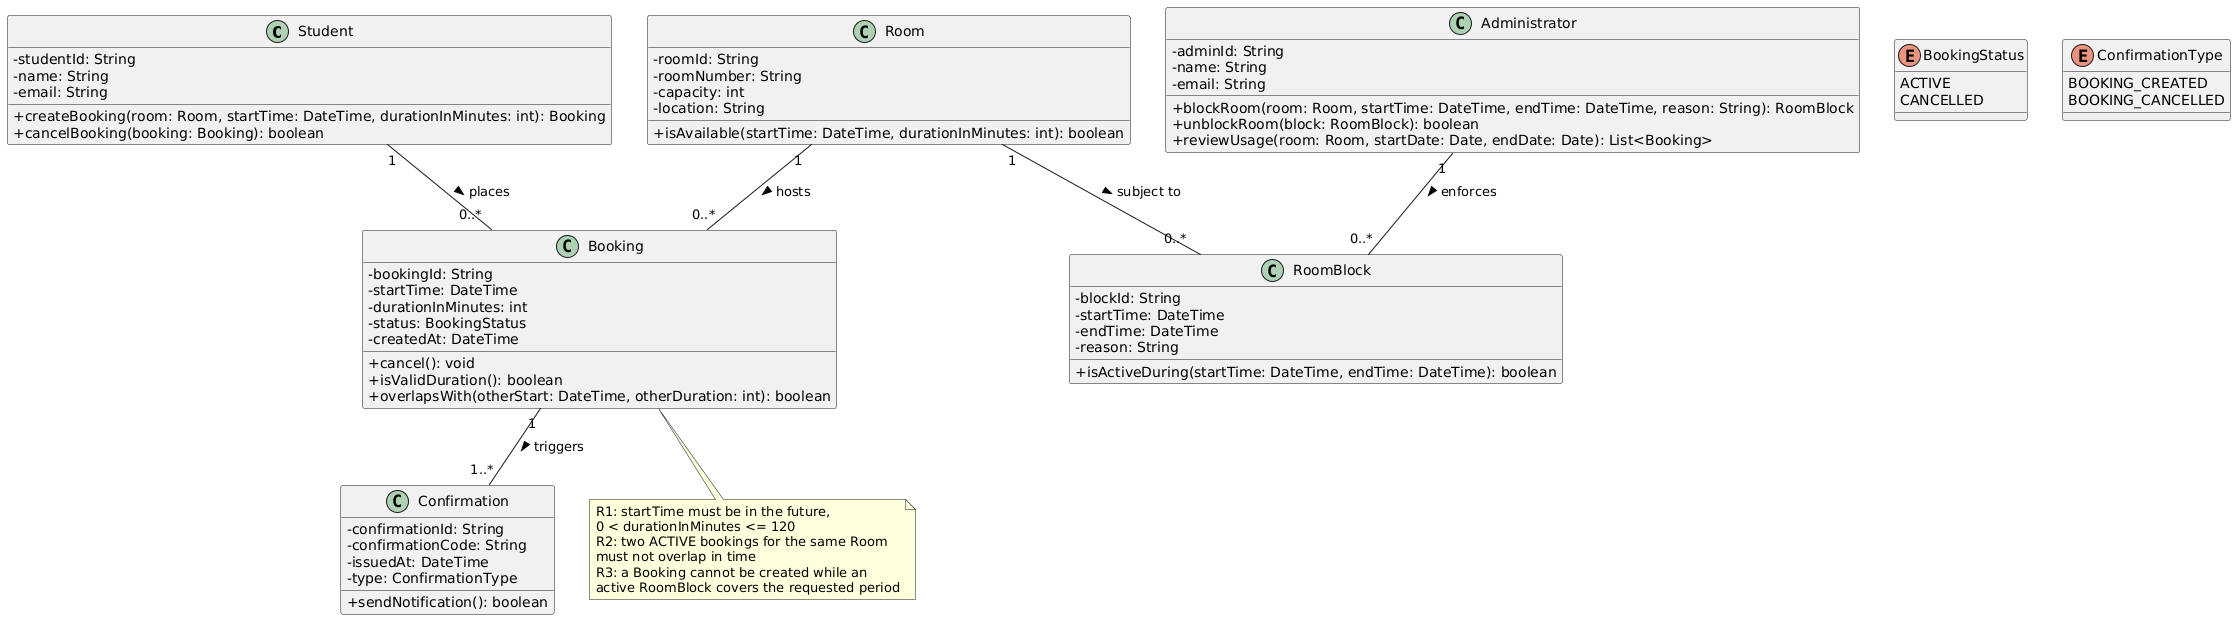

The diagram above was rendered by PlantUML. Its source (embedded in the PNG):
@startuml
skinparam classAttributeIconSize 0

class Student {
  - studentId: String
  - name: String
  - email: String
  + createBooking(room: Room, startTime: DateTime, durationInMinutes: int): Booking
  + cancelBooking(booking: Booking): boolean
}

class Administrator {
  - adminId: String
  - name: String
  - email: String
  + blockRoom(room: Room, startTime: DateTime, endTime: DateTime, reason: String): RoomBlock
  + unblockRoom(block: RoomBlock): boolean
  + reviewUsage(room: Room, startDate: Date, endDate: Date): List<Booking>
}

class Room {
  - roomId: String
  - roomNumber: String
  - capacity: int
  - location: String
  + isAvailable(startTime: DateTime, durationInMinutes: int): boolean
}

class Booking {
  - bookingId: String
  - startTime: DateTime
  - durationInMinutes: int
  - status: BookingStatus
  - createdAt: DateTime
  + cancel(): void
  + isValidDuration(): boolean
  + overlapsWith(otherStart: DateTime, otherDuration: int): boolean
}

class RoomBlock {
  - blockId: String
  - startTime: DateTime
  - endTime: DateTime
  - reason: String
  + isActiveDuring(startTime: DateTime, endTime: DateTime): boolean
}

class Confirmation {
  - confirmationId: String
  - confirmationCode: String
  - issuedAt: DateTime
  - type: ConfirmationType
  + sendNotification(): boolean
}

enum BookingStatus {
  ACTIVE
  CANCELLED
}

enum ConfirmationType {
  BOOKING_CREATED
  BOOKING_CANCELLED
}

Student "1" -- "0..*" Booking : places >
Room "1" -- "0..*" Booking : hosts >
Administrator "1" -- "0..*" RoomBlock : enforces >
Room "1" -- "0..*" RoomBlock : subject to >
Booking "1" -- "1..*" Confirmation : triggers >

note bottom of Booking
  R1: startTime must be in the future,
  0 < durationInMinutes <= 120
  R2: two ACTIVE bookings for the same Room
  must not overlap in time
  R3: a Booking cannot be created while an
  active RoomBlock covers the requested period
end note

@enduml